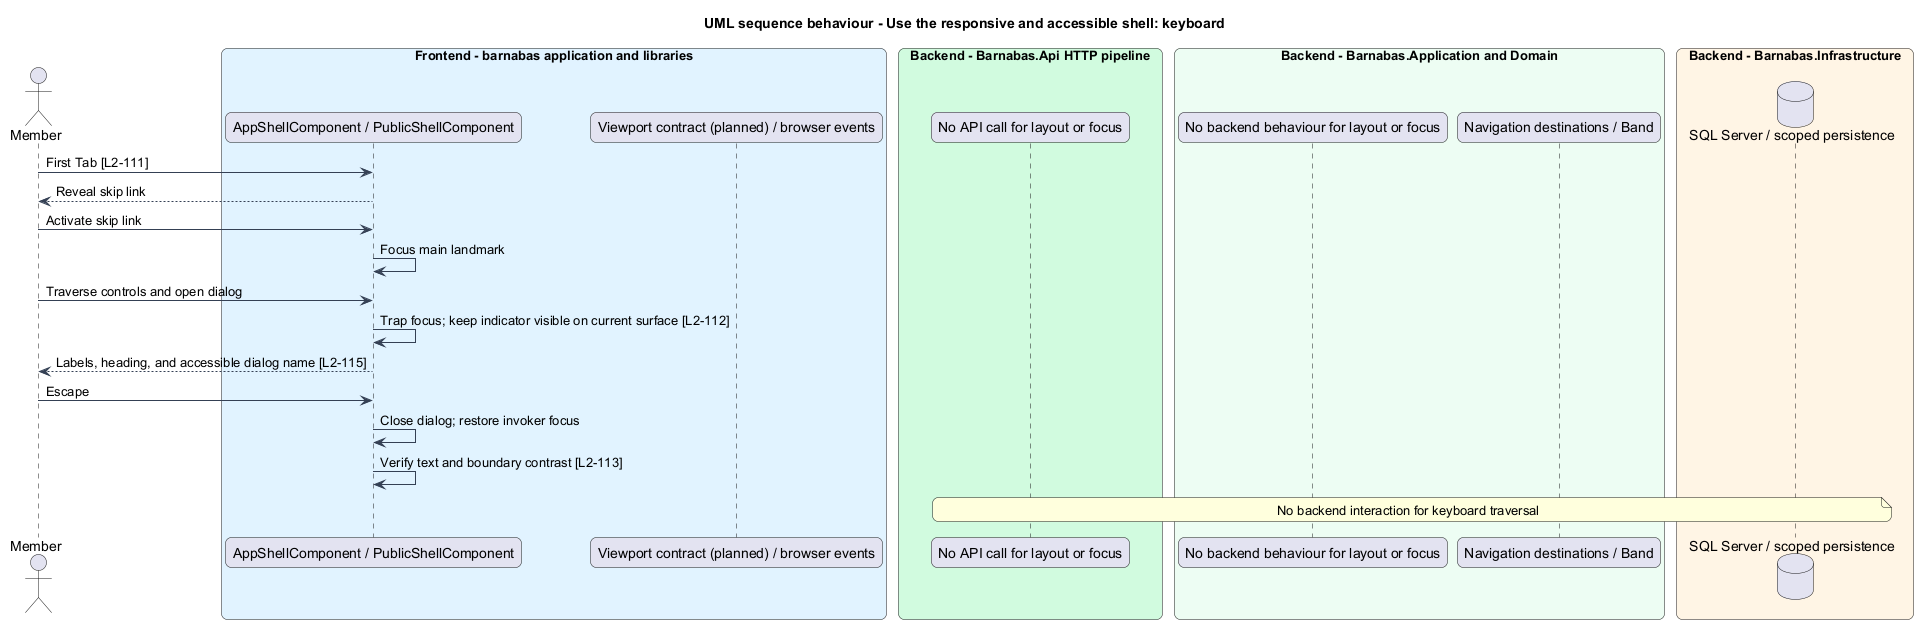

The diagram above was rendered by PlantUML. Its source (embedded in the PNG):
@startuml
title UML sequence behaviour - Use the responsive and accessible shell: keyboard
skinparam backgroundColor #FFFFFF
skinparam shadowing false
skinparam roundcorner 12
skinparam defaultFontName Arial
skinparam ArrowColor #344054
skinparam rectangle {
  BorderColor #344054
  FontColor #101828
}
skinparam package {
  BorderColor #667085
  FontColor #101828
  BackgroundColor #F9FAFB
}
actor "Member" as actor
box "Frontend - barnabas application and libraries" #E0F2FE
  participant "AppShellComponent / PublicShellComponent" as page
  participant "Viewport contract (planned) / browser events" as client
end box
box "Backend - Barnabas.Api HTTP pipeline" #D1FADF
  participant "No API call for layout or focus" as api
end box
box "Backend - Barnabas.Application and Domain" #ECFDF3
  participant "No backend behaviour for layout or focus" as handler
  participant "Navigation destinations / Band" as entity
end box
box "Backend - Barnabas.Infrastructure" #FFF4E5
  database "SQL Server / scoped persistence" as db
end box
actor -> page : First Tab [L2-111]
page --> actor : Reveal skip link
actor -> page : Activate skip link
page -> page : Focus main landmark
actor -> page : Traverse controls and open dialog
page -> page : Trap focus; keep indicator visible on current surface [L2-112]
page --> actor : Labels, heading, and accessible dialog name [L2-115]
actor -> page : Escape
page -> page : Close dialog; restore invoker focus
page -> page : Verify text and boundary contrast [L2-113]
note over api, db : No backend interaction for keyboard traversal
@enduml